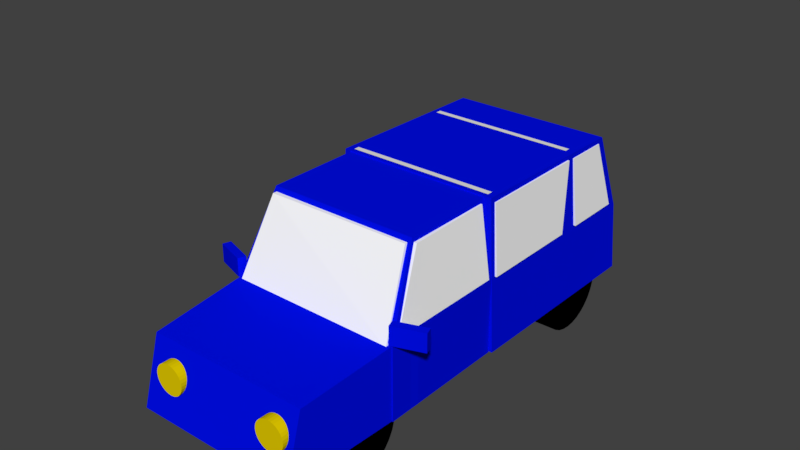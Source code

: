 # Source: 03.blend  (saved by Blender 2.79.0; exported with 4.5.12 LTS)
import bpy
from mathutils import Matrix  # noqa: F401  (used for matrix-valued properties, if any)

bpy.ops.wm.read_factory_settings(use_empty=True)
scene = bpy.context.scene
scene.name = 'Scene'

# ---- collections
col_collection_1 = bpy.data.collections.new('Collection 1'); scene.collection.children.link(col_collection_1)

# ---- materials (node trees are filled in below, after node groups)
mat_material_015 = bpy.data.materials.new('Material.015')
mat_material_015.alpha_threshold = 0.0
mat_material_015.use_transparent_shadow = False
mat_material_015.diffuse_color = (1.0, 1.0, 1.0, 1.0)
mat_material_015.roughness = 0.5
mat_material_014 = bpy.data.materials.new('Material.014')
mat_material_014.alpha_threshold = 0.0
mat_material_014.use_transparent_shadow = False
mat_material_014.diffuse_color = (1.0, 1.0, 1.0, 1.0)
mat_material_014.roughness = 0.5
mat_material_009 = bpy.data.materials.new('Material.009')
mat_material_009.alpha_threshold = 0.0
mat_material_009.use_transparent_shadow = False
mat_material_009.diffuse_color = (1.0, 1.0, 1.0, 1.0)
mat_material_009.roughness = 0.5
mat_material_006 = bpy.data.materials.new('Material.006')
mat_material_006.alpha_threshold = 0.0
mat_material_006.use_transparent_shadow = False
mat_material_006.diffuse_color = (0.0, 0.004391, 0.7991, 1.0)
mat_material_006.roughness = 0.5
mat_material = bpy.data.materials.new('Material')
mat_material.alpha_threshold = 0.0
mat_material.use_transparent_shadow = False
mat_material.diffuse_color = (0.0, 0.004391, 0.7991, 1.0)
mat_material.roughness = 0.5
mat_material_013 = bpy.data.materials.new('Material.013')
mat_material_013.alpha_threshold = 0.0
mat_material_013.use_transparent_shadow = False
mat_material_013.diffuse_color = (1.0, 1.0, 1.0, 1.0)
mat_material_013.roughness = 0.5
mat_material_011 = bpy.data.materials.new('Material.011')
mat_material_011.alpha_threshold = 0.0
mat_material_011.use_transparent_shadow = False
mat_material_011.diffuse_color = (0.8, 0.0, 0.003761, 1.0)
mat_material_011.roughness = 0.5
mat_material_010 = bpy.data.materials.new('Material.010')
mat_material_010.alpha_threshold = 0.0
mat_material_010.use_transparent_shadow = False
mat_material_010.diffuse_color = (0.8, 0.6154, 0.0, 1.0)
mat_material_010.roughness = 0.5
mat_material_008 = bpy.data.materials.new('Material.008')
mat_material_008.alpha_threshold = 0.0
mat_material_008.use_transparent_shadow = False
mat_material_008.diffuse_color = (1.0, 1.0, 1.0, 1.0)
mat_material_008.roughness = 0.5
mat_material_004 = bpy.data.materials.new('Material.004')
mat_material_004.alpha_threshold = 0.0
mat_material_004.use_transparent_shadow = False
mat_material_004.diffuse_color = (1.0, 1.0, 1.0, 1.0)
mat_material_004.roughness = 0.5
mat_material_001 = bpy.data.materials.new('Material.001')
mat_material_001.alpha_threshold = 0.0
mat_material_001.use_transparent_shadow = False
mat_material_001.diffuse_color = (0.0, 0.0, 0.0, 1.0)
mat_material_001.roughness = 0.5
mat_material_002 = bpy.data.materials.new('Material.002')
mat_material_002.alpha_threshold = 0.0
mat_material_002.use_transparent_shadow = False
mat_material_002.diffuse_color = (0.0, 0.0, 0.0, 1.0)
mat_material_002.roughness = 0.5
mat_material_003 = bpy.data.materials.new('Material.003')
mat_material_003.alpha_threshold = 0.0
mat_material_003.use_transparent_shadow = False
mat_material_003.diffuse_color = (0.0, 0.0, 0.0, 1.0)
mat_material_003.roughness = 0.5
mat_material_007 = bpy.data.materials.new('Material.007')
mat_material_007.alpha_threshold = 0.0
mat_material_007.use_transparent_shadow = False
mat_material_007.diffuse_color = (0.0, 0.004391, 0.7991, 1.0)
mat_material_007.roughness = 0.5
mat_material_005 = bpy.data.materials.new('Material.005')
mat_material_005.alpha_threshold = 0.0
mat_material_005.use_transparent_shadow = False
mat_material_005.diffuse_color = (0.0, 0.004391, 0.7991, 1.0)
mat_material_005.roughness = 0.5

# ---- material node trees

# ---- world
world_world = bpy.data.worlds.new('World'); scene.world = world_world
world_world.color = (0.05088, 0.05088, 0.05088)
world_world.use_sun_shadow = False
world_world.sun_shadow_jitter_overblur = 0.0
world_world.cycles.sampling_method = 'MANUAL'

# ---- meshes
me_plane_001 = bpy.data.meshes.new('Plane.001')
me_plane_001.from_pydata([(-1.0, -1.0, 0.0), (1.0, -1.0, 0.0), (-1.0, 1.0, 0.0), (1.0, 1.0, 0.0)], [], [(0, 1, 3, 2)])
me_plane_001.use_remesh_preserve_volume = False
me_plane_001.use_remesh_preserve_attributes = False
me_plane_001.use_mirror_vertex_groups = False
me_plane_001.update()
me_plane = bpy.data.meshes.new('Plane')
me_plane.from_pydata([(-1.0, -1.0, 0.0), (1.0, -1.0, 0.0), (-1.0, 1.0, 0.0), (1.0, 1.0, 0.0)], [], [(0, 1, 3, 2)])
me_plane.use_remesh_preserve_volume = False
me_plane.use_remesh_preserve_attributes = False
me_plane.use_mirror_vertex_groups = False
me_plane.update()
me_cube_013 = bpy.data.meshes.new('Cube.013')
me_cube_013.from_pydata([(-1.0, -0.9308, -1.0), (-1.0, -1.008, 1.01), (-1.05, 1.69, -1.344), (-1.003, 0.9561, 1.046), (1.0, -0.9298, -1.0), (1.0, -1.007, 1.008), (1.0, 1.683, -1.325), (1.0, 0.9764, 1.029)], [], [(0, 1, 3, 2), (2, 3, 7, 6), (6, 7, 5, 4), (4, 5, 1, 0), (2, 6, 4, 0), (7, 3, 1, 5)])
me_cube_013.materials.append(mat_material_015)
me_cube_013.use_remesh_preserve_volume = False
me_cube_013.use_remesh_preserve_attributes = False
me_cube_013.use_mirror_vertex_groups = False
me_cube_013.update()
me_cube_012 = bpy.data.meshes.new('Cube.012')
me_cube_012.from_pydata([(-1.291, -0.7598, -1.209), (-1.225, -1.009, 0.9682), (-1.273, 2.268, -1.256), (-1.22, 1.117, 0.9909), (1.057, -0.8027, -1.237), (0.9944, -1.027, 0.9526), (1.042, 2.282, -1.265), (0.9911, 1.145, 0.9509)], [], [(0, 1, 3, 2), (2, 3, 7, 6), (6, 7, 5, 4), (4, 5, 1, 0), (2, 6, 4, 0), (7, 3, 1, 5)])
me_cube_012.materials.append(mat_material_014)
me_cube_012.use_remesh_preserve_volume = False
me_cube_012.use_remesh_preserve_attributes = False
me_cube_012.use_mirror_vertex_groups = False
me_cube_012.update()
me_cube_011 = bpy.data.meshes.new('Cube.011')
me_cube_011.from_pydata([(-1.218, -1.0, -0.8383), (-1.169, -1.0, 1.0), (-1.223, 1.092, -0.8487), (-1.163, 1.164, 1.0), (1.116, -1.0, -0.8356), (1.06, -1.0, 1.0), (1.108, 1.0, -0.8583), (1.066, 1.163, 1.0)], [], [(0, 1, 3, 2), (2, 3, 7, 6), (6, 7, 5, 4), (4, 5, 1, 0), (2, 6, 4, 0), (7, 3, 1, 5)])
me_cube_011.materials.append(mat_material_009)
me_cube_011.use_remesh_preserve_volume = False
me_cube_011.use_remesh_preserve_attributes = False
me_cube_011.use_mirror_vertex_groups = False
me_cube_011.update()
me_cube_010 = bpy.data.meshes.new('Cube.010')
me_cube_010.from_pydata([(-1.065, -1.0, -1.0), (-0.9546, -1.0, 0.8492), (-1.065, 1.05, -1.026), (-0.9546, 0.7448, 0.8194), (1.064, -1.0, -1.0), (0.9771, -1.0, 0.8492), (1.064, 1.05, -1.025), (0.9771, 0.7448, 0.8194), (-1.01, 1.021, -0.1619), (0.0, 1.051, -1.025), (0.01174, 0.7448, 0.8194), (1.021, 1.021, -0.1621), (0.005872, 1.021, -0.1625), (-1.065, 0.02509, -1.013), (-1.01, -1.0, -0.0754), (-0.9546, -0.1276, 0.8343), (-1.037, 1.036, -0.5938), (1.042, 1.036, -0.5937), (1.064, 0.02517, -1.013), (0.9771, -0.1276, 0.8343), (1.021, -1.0, -0.0754), (-0.9822, 0.8828, 0.3287), (0.9988, 0.8828, 0.3286)], [], [(0, 14, 1, 15, 3, 21, 8, 16, 2, 13), (12, 10, 7, 22, 11), (6, 17, 11, 22, 7, 19, 5, 20, 4, 18), (20, 5, 1, 14), (13, 18, 4, 0), (19, 15, 1, 5), (9, 12, 11, 17, 6), (2, 16, 8, 12, 9), (8, 21, 3, 10, 12), (7, 10, 3, 15, 19), (2, 9, 6, 18, 13), (4, 20, 14, 0)])
me_cube_010.materials.append(mat_material_006)
me_cube_010.use_remesh_preserve_volume = False
me_cube_010.use_remesh_preserve_attributes = False
me_cube_010.use_mirror_vertex_groups = False
me_cube_010.update()
me_cube_009 = bpy.data.meshes.new('Cube.009')
me_cube_009.from_pydata([(-1.0, -1.0, -1.0), (-1.0, -1.0, 1.0), (-1.0, 1.0, -1.0), (-1.0, 1.0, 1.0), (1.0, -1.0, -1.0), (1.0, -1.0, 1.0), (1.0, 1.0, -1.0), (1.0, 1.0, 1.0)], [], [(0, 1, 3, 2), (2, 3, 7, 6), (6, 7, 5, 4), (4, 5, 1, 0), (2, 6, 4, 0), (7, 3, 1, 5)])
me_cube_009.materials.append(mat_material)
me_cube_009.use_remesh_preserve_volume = False
me_cube_009.use_remesh_preserve_attributes = False
me_cube_009.use_mirror_vertex_groups = False
me_cube_009.update()
me_cube_008 = bpy.data.meshes.new('Cube.008')
me_cube_008.from_pydata([(-1.0, -1.0, -1.0), (-1.0, -1.0, 1.0), (-1.0, 1.0, -1.0), (-1.0, 1.0, 1.0), (1.0, -1.0, -1.0), (1.0, -1.0, 1.0), (1.0, 1.0, -1.0), (1.0, 1.0, 1.0)], [], [(0, 1, 3, 2), (2, 3, 7, 6), (6, 7, 5, 4), (4, 5, 1, 0), (2, 6, 4, 0), (7, 3, 1, 5)])
me_cube_008.materials.append(mat_material_013)
me_cube_008.use_remesh_preserve_volume = False
me_cube_008.use_remesh_preserve_attributes = False
me_cube_008.use_mirror_vertex_groups = False
me_cube_008.update()
me_cube_006 = bpy.data.meshes.new('Cube.006')
me_cube_006.from_pydata([(-1.0, -1.0, -1.0), (-1.0, -1.0, 1.0), (-1.0, 1.0, -1.0), (-1.0, 1.0, 1.0), (1.0, -1.0, -1.0), (1.0, -1.0, 1.0), (1.0, 1.0, -1.0), (1.0, 1.0, 1.0)], [], [(0, 1, 3, 2), (2, 3, 7, 6), (6, 7, 5, 4), (4, 5, 1, 0), (2, 6, 4, 0), (7, 3, 1, 5)])
me_cube_006.materials.append(mat_material_013)
me_cube_006.use_remesh_preserve_volume = False
me_cube_006.use_remesh_preserve_attributes = False
me_cube_006.use_mirror_vertex_groups = False
me_cube_006.update()
me_cube_003 = bpy.data.meshes.new('Cube.003')
me_cube_003.from_pydata([(-1.0, -1.0, -1.0), (-1.0, -1.0, 1.0), (-1.0, 1.0, -1.0), (-1.0, 1.0, 1.0), (1.0, -1.0, -1.0), (1.0, -1.0, 1.0), (1.0, 1.0, -1.0), (1.0, 1.0, 1.0)], [], [(0, 1, 3, 2), (2, 3, 7, 6), (6, 7, 5, 4), (4, 5, 1, 0), (2, 6, 4, 0), (7, 3, 1, 5)])
me_cube_003.materials.append(mat_material)
me_cube_003.use_remesh_preserve_volume = False
me_cube_003.use_remesh_preserve_attributes = False
me_cube_003.use_mirror_vertex_groups = False
me_cube_003.update()
me_cube_007 = bpy.data.meshes.new('Cube.007')
me_cube_007.from_pydata([(-1.0, -1.0, -1.0), (-1.0, -1.0, 1.0), (-1.0, 1.0, -1.0), (-1.0, 1.0, 1.0), (1.0, -1.0, -1.0), (1.0, -1.0, 1.0), (1.0, 1.0, -1.0), (1.0, 1.0, 1.0)], [], [(0, 1, 3, 2), (2, 3, 7, 6), (6, 7, 5, 4), (4, 5, 1, 0), (2, 6, 4, 0), (7, 3, 1, 5)])
me_cube_007.materials.append(mat_material_011)
me_cube_007.use_remesh_preserve_volume = False
me_cube_007.use_remesh_preserve_attributes = False
me_cube_007.use_mirror_vertex_groups = False
me_cube_007.update()
me_cylinder_003 = bpy.data.meshes.new('Cylinder.003')
me_cylinder_003.from_pydata([(0.0, 1.0, -1.0), (0.0, 1.0, 1.0), (0.1951, 0.9808, -1.0), (0.1951, 0.9808, 1.0), (0.3827, 0.9239, -1.0), (0.3827, 0.9239, 1.0), (0.5556, 0.8315, -1.0), (0.5556, 0.8315, 1.0), (0.7071, 0.7071, -1.0), (0.7071, 0.7071, 1.0), (0.8315, 0.5556, -1.0), (0.8315, 0.5556, 1.0), (0.9239, 0.3827, -1.0), (0.9239, 0.3827, 1.0), (0.9808, 0.1951, -1.0), (0.9808, 0.1951, 1.0), (1.0, 7.55e-08, -1.0), (1.0, 7.55e-08, 1.0), (0.9808, -0.1951, -1.0), (0.9808, -0.1951, 1.0), (0.9239, -0.3827, -1.0), (0.9239, -0.3827, 1.0), (0.8315, -0.5556, -1.0), (0.8315, -0.5556, 1.0), (0.7071, -0.7071, -1.0), (0.7071, -0.7071, 1.0), (0.5556, -0.8315, -1.0), (0.5556, -0.8315, 1.0), (0.3827, -0.9239, -1.0), (0.3827, -0.9239, 1.0), (0.1951, -0.9808, -1.0), (0.1951, -0.9808, 1.0), (-3.258e-07, -1.0, -1.0), (-3.258e-07, -1.0, 1.0), (-0.1951, -0.9808, -1.0), (-0.1951, -0.9808, 1.0), (-0.3827, -0.9239, -1.0), (-0.3827, -0.9239, 1.0), (-0.5556, -0.8315, -1.0), (-0.5556, -0.8315, 1.0), (-0.7071, -0.7071, -1.0), (-0.7071, -0.7071, 1.0), (-0.8315, -0.5556, -1.0), (-0.8315, -0.5556, 1.0), (-0.9239, -0.3827, -1.0), (-0.9239, -0.3827, 1.0), (-0.9808, -0.1951, -1.0), (-0.9808, -0.1951, 1.0), (-1.0, 9.656e-07, -1.0), (-1.0, 9.656e-07, 1.0), (-0.9808, 0.1951, -1.0), (-0.9808, 0.1951, 1.0), (-0.9239, 0.3827, -1.0), (-0.9239, 0.3827, 1.0), (-0.8315, 0.5556, -1.0), (-0.8315, 0.5556, 1.0), (-0.7071, 0.7071, -1.0), (-0.7071, 0.7071, 1.0), (-0.5556, 0.8315, -1.0), (-0.5556, 0.8315, 1.0), (-0.3827, 0.9239, -1.0), (-0.3827, 0.9239, 1.0), (-0.1951, 0.9808, -1.0), (-0.1951, 0.9808, 1.0)], [], [(0, 1, 3, 2), (2, 3, 5, 4), (4, 5, 7, 6), (6, 7, 9, 8), (8, 9, 11, 10), (10, 11, 13, 12), (12, 13, 15, 14), (14, 15, 17, 16), (16, 17, 19, 18), (18, 19, 21, 20), (20, 21, 23, 22), (22, 23, 25, 24), (24, 25, 27, 26), (26, 27, 29, 28), (28, 29, 31, 30), (30, 31, 33, 32), (32, 33, 35, 34), (34, 35, 37, 36), (36, 37, 39, 38), (38, 39, 41, 40), (40, 41, 43, 42), (42, 43, 45, 44), (44, 45, 47, 46), (46, 47, 49, 48), (48, 49, 51, 50), (50, 51, 53, 52), (52, 53, 55, 54), (54, 55, 57, 56), (56, 57, 59, 58), (58, 59, 61, 60), (3, 1, 63, 61, 59, 57, 55, 53, 51, 49, 47, 45, 43, 41, 39, 37, 35, 33, 31, 29, 27, 25, 23, 21, 19, 17, 15, 13, 11, 9, 7, 5), (60, 61, 63, 62), (62, 63, 1, 0), (0, 2, 4, 6, 8, 10, 12, 14, 16, 18, 20, 22, 24, 26, 28, 30, 32, 34, 36, 38, 40, 42, 44, 46, 48, 50, 52, 54, 56, 58, 60, 62)])
me_cylinder_003.materials.append(mat_material_010)
me_cylinder_003.use_remesh_preserve_volume = False
me_cylinder_003.use_remesh_preserve_attributes = False
me_cylinder_003.use_mirror_vertex_groups = False
me_cylinder_003.update()
me_cube_005 = bpy.data.meshes.new('Cube.005')
me_cube_005.from_pydata([(-1.188, -1.632, -0.9608), (-1.039, -0.9044, -0.05951), (-1.196, 1.186, -0.9664), (-1.035, 1.135, -0.05138), (1.153, -1.756, -0.9758), (1.047, -0.9762, -0.05951), (1.153, 1.178, -0.9842), (1.028, 1.155, -0.05598), (-0.9818, -0.07433, 0.415), (-0.9818, -0.07433, 1.504), (-0.9818, -0.01683, 0.415), (-0.9818, -0.01683, 1.504), (1.155, -0.07433, 0.415), (1.155, -0.07433, 1.504), (1.155, -0.01683, 0.415), (1.155, -0.01683, 1.504)], [], [(0, 1, 3, 2), (2, 3, 7, 6), (6, 7, 5, 4), (4, 5, 1, 0), (2, 6, 4, 0), (7, 3, 1, 5)])
me_cube_005.materials.append(mat_material_008)
me_cube_005.use_remesh_preserve_volume = False
me_cube_005.use_remesh_preserve_attributes = False
me_cube_005.use_mirror_vertex_groups = False
me_cube_005.update()
me_cube_004 = bpy.data.meshes.new('Cube.004')
me_cube_004.from_pydata([(-1.097, -1.586, -1.0), (-0.9457, -1.148, 0.006732), (-1.091, 0.2197, -0.9294), (-0.9338, 0.006514, 0.006732), (1.116, -1.605, -1.0), (0.9815, -1.128, 0.006732), (1.11, 0.2086, -0.9269), (0.9848, 0.006514, 0.00872)], [], [(0, 1, 3, 2), (2, 3, 7, 6), (6, 7, 5, 4), (4, 5, 1, 0), (2, 6, 4, 0), (7, 3, 1, 5)])
me_cube_004.materials.append(mat_material_004)
me_cube_004.use_remesh_preserve_volume = False
me_cube_004.use_remesh_preserve_attributes = False
me_cube_004.use_mirror_vertex_groups = False
me_cube_004.update()
me_cylinder_002 = bpy.data.meshes.new('Cylinder.002')
me_cylinder_002.from_pydata([(0.0, 1.0, -1.0), (0.0, 1.0, 1.0), (0.1951, 0.9808, -1.0), (0.1951, 0.9808, 1.0), (0.3827, 0.9239, -1.0), (0.3827, 0.9239, 1.0), (0.5556, 0.8315, -1.0), (0.5556, 0.8315, 1.0), (0.7071, 0.7071, -1.0), (0.7071, 0.7071, 1.0), (0.8315, 0.5556, -1.0), (0.8315, 0.5556, 1.0), (0.9239, 0.3827, -1.0), (0.9239, 0.3827, 1.0), (0.9808, 0.1951, -1.0), (0.9808, 0.1951, 1.0), (1.0, 7.55e-08, -1.0), (1.0, 7.55e-08, 1.0), (0.9808, -0.1951, -1.0), (0.9808, -0.1951, 1.0), (0.9239, -0.3827, -1.0), (0.9239, -0.3827, 1.0), (0.8315, -0.5556, -1.0), (0.8315, -0.5556, 1.0), (0.7071, -0.7071, -1.0), (0.7071, -0.7071, 1.0), (0.5556, -0.8315, -1.0), (0.5556, -0.8315, 1.0), (0.3827, -0.9239, -1.0), (0.3827, -0.9239, 1.0), (0.1951, -0.9808, -1.0), (0.1951, -0.9808, 1.0), (-3.258e-07, -1.0, -1.0), (-3.258e-07, -1.0, 1.0), (-0.1951, -0.9808, -1.0), (-0.1951, -0.9808, 1.0), (-0.3827, -0.9239, -1.0), (-0.3827, -0.9239, 1.0), (-0.5556, -0.8315, -1.0), (-0.5556, -0.8315, 1.0), (-0.7071, -0.7071, -1.0), (-0.7071, -0.7071, 1.0), (-0.8315, -0.5556, -1.0), (-0.8315, -0.5556, 1.0), (-0.9239, -0.3827, -1.0), (-0.9239, -0.3827, 1.0), (-0.9808, -0.1951, -1.0), (-0.9808, -0.1951, 1.0), (-1.0, 9.656e-07, -1.0), (-1.0, 9.656e-07, 1.0), (-0.9808, 0.1951, -1.0), (-0.9808, 0.1951, 1.0), (-0.9239, 0.3827, -1.0), (-0.9239, 0.3827, 1.0), (-0.8315, 0.5556, -1.0), (-0.8315, 0.5556, 1.0), (-0.7071, 0.7071, -1.0), (-0.7071, 0.7071, 1.0), (-0.5556, 0.8315, -1.0), (-0.5556, 0.8315, 1.0), (-0.3827, 0.9239, -1.0), (-0.3827, 0.9239, 1.0), (-0.1951, 0.9808, -1.0), (-0.1951, 0.9808, 1.0)], [], [(0, 1, 3, 2), (2, 3, 5, 4), (4, 5, 7, 6), (6, 7, 9, 8), (8, 9, 11, 10), (10, 11, 13, 12), (12, 13, 15, 14), (14, 15, 17, 16), (16, 17, 19, 18), (18, 19, 21, 20), (20, 21, 23, 22), (22, 23, 25, 24), (24, 25, 27, 26), (26, 27, 29, 28), (28, 29, 31, 30), (30, 31, 33, 32), (32, 33, 35, 34), (34, 35, 37, 36), (36, 37, 39, 38), (38, 39, 41, 40), (40, 41, 43, 42), (42, 43, 45, 44), (44, 45, 47, 46), (46, 47, 49, 48), (48, 49, 51, 50), (50, 51, 53, 52), (52, 53, 55, 54), (54, 55, 57, 56), (56, 57, 59, 58), (58, 59, 61, 60), (3, 1, 63, 61, 59, 57, 55, 53, 51, 49, 47, 45, 43, 41, 39, 37, 35, 33, 31, 29, 27, 25, 23, 21, 19, 17, 15, 13, 11, 9, 7, 5), (60, 61, 63, 62), (62, 63, 1, 0), (0, 2, 4, 6, 8, 10, 12, 14, 16, 18, 20, 22, 24, 26, 28, 30, 32, 34, 36, 38, 40, 42, 44, 46, 48, 50, 52, 54, 56, 58, 60, 62)])
me_cylinder_002.materials.append(mat_material_001)
me_cylinder_002.use_remesh_preserve_volume = False
me_cylinder_002.use_remesh_preserve_attributes = False
me_cylinder_002.use_mirror_vertex_groups = False
me_cylinder_002.update()
me_cylinder_001 = bpy.data.meshes.new('Cylinder.001')
me_cylinder_001.from_pydata([(0.0, 1.0, -1.0), (0.0, 1.0, 1.0), (0.1951, 0.9808, -1.0), (0.1951, 0.9808, 1.0), (0.3827, 0.9239, -1.0), (0.3827, 0.9239, 1.0), (0.5556, 0.8315, -1.0), (0.5556, 0.8315, 1.0), (0.7071, 0.7071, -1.0), (0.7071, 0.7071, 1.0), (0.8315, 0.5556, -1.0), (0.8315, 0.5556, 1.0), (0.9239, 0.3827, -1.0), (0.9239, 0.3827, 1.0), (0.9808, 0.1951, -1.0), (0.9808, 0.1951, 1.0), (1.0, 7.55e-08, -1.0), (1.0, 7.55e-08, 1.0), (0.9808, -0.1951, -1.0), (0.9808, -0.1951, 1.0), (0.9239, -0.3827, -1.0), (0.9239, -0.3827, 1.0), (0.8315, -0.5556, -1.0), (0.8315, -0.5556, 1.0), (0.7071, -0.7071, -1.0), (0.7071, -0.7071, 1.0), (0.5556, -0.8315, -1.0), (0.5556, -0.8315, 1.0), (0.3827, -0.9239, -1.0), (0.3827, -0.9239, 1.0), (0.1951, -0.9808, -1.0), (0.1951, -0.9808, 1.0), (-3.258e-07, -1.0, -1.0), (-3.258e-07, -1.0, 1.0), (-0.1951, -0.9808, -1.0), (-0.1951, -0.9808, 1.0), (-0.3827, -0.9239, -1.0), (-0.3827, -0.9239, 1.0), (-0.5556, -0.8315, -1.0), (-0.5556, -0.8315, 1.0), (-0.7071, -0.7071, -1.0), (-0.7071, -0.7071, 1.0), (-0.8315, -0.5556, -1.0), (-0.8315, -0.5556, 1.0), (-0.9239, -0.3827, -1.0), (-0.9239, -0.3827, 1.0), (-0.9808, -0.1951, -1.0), (-0.9808, -0.1951, 1.0), (-1.0, 9.656e-07, -1.0), (-1.0, 9.656e-07, 1.0), (-0.9808, 0.1951, -1.0), (-0.9808, 0.1951, 1.0), (-0.9239, 0.3827, -1.0), (-0.9239, 0.3827, 1.0), (-0.8315, 0.5556, -1.0), (-0.8315, 0.5556, 1.0), (-0.7071, 0.7071, -1.0), (-0.7071, 0.7071, 1.0), (-0.5556, 0.8315, -1.0), (-0.5556, 0.8315, 1.0), (-0.3827, 0.9239, -1.0), (-0.3827, 0.9239, 1.0), (-0.1951, 0.9808, -1.0), (-0.1951, 0.9808, 1.0)], [], [(0, 1, 3, 2), (2, 3, 5, 4), (4, 5, 7, 6), (6, 7, 9, 8), (8, 9, 11, 10), (10, 11, 13, 12), (12, 13, 15, 14), (14, 15, 17, 16), (16, 17, 19, 18), (18, 19, 21, 20), (20, 21, 23, 22), (22, 23, 25, 24), (24, 25, 27, 26), (26, 27, 29, 28), (28, 29, 31, 30), (30, 31, 33, 32), (32, 33, 35, 34), (34, 35, 37, 36), (36, 37, 39, 38), (38, 39, 41, 40), (40, 41, 43, 42), (42, 43, 45, 44), (44, 45, 47, 46), (46, 47, 49, 48), (48, 49, 51, 50), (50, 51, 53, 52), (52, 53, 55, 54), (54, 55, 57, 56), (56, 57, 59, 58), (58, 59, 61, 60), (3, 1, 63, 61, 59, 57, 55, 53, 51, 49, 47, 45, 43, 41, 39, 37, 35, 33, 31, 29, 27, 25, 23, 21, 19, 17, 15, 13, 11, 9, 7, 5), (60, 61, 63, 62), (62, 63, 1, 0), (0, 2, 4, 6, 8, 10, 12, 14, 16, 18, 20, 22, 24, 26, 28, 30, 32, 34, 36, 38, 40, 42, 44, 46, 48, 50, 52, 54, 56, 58, 60, 62)])
me_cylinder_001.materials.append(mat_material_002)
me_cylinder_001.use_remesh_preserve_volume = False
me_cylinder_001.use_remesh_preserve_attributes = False
me_cylinder_001.use_mirror_vertex_groups = False
me_cylinder_001.update()
me_cylinder = bpy.data.meshes.new('Cylinder')
me_cylinder.from_pydata([(0.0, 1.0, -1.0), (0.0, 1.0, 1.0), (0.1951, 0.9808, -1.0), (0.1951, 0.9808, 1.0), (0.3827, 0.9239, -1.0), (0.3827, 0.9239, 1.0), (0.5556, 0.8315, -1.0), (0.5556, 0.8315, 1.0), (0.7071, 0.7071, -1.0), (0.7071, 0.7071, 1.0), (0.8315, 0.5556, -1.0), (0.8315, 0.5556, 1.0), (0.9239, 0.3827, -1.0), (0.9239, 0.3827, 1.0), (0.9808, 0.1951, -1.0), (0.9808, 0.1951, 1.0), (1.0, 7.55e-08, -1.0), (1.0, 7.55e-08, 1.0), (0.9808, -0.1951, -1.0), (0.9808, -0.1951, 1.0), (0.9239, -0.3827, -1.0), (0.9239, -0.3827, 1.0), (0.8315, -0.5556, -1.0), (0.8315, -0.5556, 1.0), (0.7071, -0.7071, -1.0), (0.7071, -0.7071, 1.0), (0.5556, -0.8315, -1.0), (0.5556, -0.8315, 1.0), (0.3827, -0.9239, -1.0), (0.3827, -0.9239, 1.0), (0.1951, -0.9808, -1.0), (0.1951, -0.9808, 1.0), (-3.258e-07, -1.0, -1.0), (-3.258e-07, -1.0, 1.0), (-0.1951, -0.9808, -1.0), (-0.1951, -0.9808, 1.0), (-0.3827, -0.9239, -1.0), (-0.3827, -0.9239, 1.0), (-0.5556, -0.8315, -1.0), (-0.5556, -0.8315, 1.0), (-0.7071, -0.7071, -1.0), (-0.7071, -0.7071, 1.0), (-0.8315, -0.5556, -1.0), (-0.8315, -0.5556, 1.0), (-0.9239, -0.3827, -1.0), (-0.9239, -0.3827, 1.0), (-0.9808, -0.1951, -1.0), (-0.9808, -0.1951, 1.0), (-1.0, 9.656e-07, -1.0), (-1.0, 9.656e-07, 1.0), (-0.9808, 0.1951, -1.0), (-0.9808, 0.1951, 1.0), (-0.9239, 0.3827, -1.0), (-0.9239, 0.3827, 1.0), (-0.8315, 0.5556, -1.0), (-0.8315, 0.5556, 1.0), (-0.7071, 0.7071, -1.0), (-0.7071, 0.7071, 1.0), (-0.5556, 0.8315, -1.0), (-0.5556, 0.8315, 1.0), (-0.3827, 0.9239, -1.0), (-0.3827, 0.9239, 1.0), (-0.1951, 0.9808, -1.0), (-0.1951, 0.9808, 1.0)], [], [(0, 1, 3, 2), (2, 3, 5, 4), (4, 5, 7, 6), (6, 7, 9, 8), (8, 9, 11, 10), (10, 11, 13, 12), (12, 13, 15, 14), (14, 15, 17, 16), (16, 17, 19, 18), (18, 19, 21, 20), (20, 21, 23, 22), (22, 23, 25, 24), (24, 25, 27, 26), (26, 27, 29, 28), (28, 29, 31, 30), (30, 31, 33, 32), (32, 33, 35, 34), (34, 35, 37, 36), (36, 37, 39, 38), (38, 39, 41, 40), (40, 41, 43, 42), (42, 43, 45, 44), (44, 45, 47, 46), (46, 47, 49, 48), (48, 49, 51, 50), (50, 51, 53, 52), (52, 53, 55, 54), (54, 55, 57, 56), (56, 57, 59, 58), (58, 59, 61, 60), (3, 1, 63, 61, 59, 57, 55, 53, 51, 49, 47, 45, 43, 41, 39, 37, 35, 33, 31, 29, 27, 25, 23, 21, 19, 17, 15, 13, 11, 9, 7, 5), (60, 61, 63, 62), (62, 63, 1, 0), (0, 2, 4, 6, 8, 10, 12, 14, 16, 18, 20, 22, 24, 26, 28, 30, 32, 34, 36, 38, 40, 42, 44, 46, 48, 50, 52, 54, 56, 58, 60, 62)])
me_cylinder.materials.append(mat_material_003)
me_cylinder.use_remesh_preserve_volume = False
me_cylinder.use_remesh_preserve_attributes = False
me_cylinder.use_mirror_vertex_groups = False
me_cylinder.update()
me_cube_002 = bpy.data.meshes.new('Cube.002')
me_cube_002.from_pydata([(-0.9256, -0.9651, -1.0), (-0.9256, -0.7179, 0.7455), (-1.0, 1.0, -1.0), (-1.0, 1.0, 1.0), (0.9256, -0.9651, -1.0), (0.9256, -0.7179, 0.7455), (1.0, 1.0, -1.0), (1.0, 1.0, 1.0)], [], [(0, 1, 3, 2), (2, 3, 7, 6), (6, 7, 5, 4), (4, 5, 1, 0), (2, 6, 4, 0), (7, 3, 1, 5)])
me_cube_002.materials.append(mat_material_007)
me_cube_002.use_remesh_preserve_volume = False
me_cube_002.use_remesh_preserve_attributes = False
me_cube_002.use_mirror_vertex_groups = False
me_cube_002.update()
me_cube_001 = bpy.data.meshes.new('Cube.001')
me_cube_001.from_pydata([(-1.18, -1.444, -1.0), (-1.0, -1.0, 1.0), (-1.18, 0.2635, -1.0), (-1.0, 0.2692, 1.0), (1.149, -1.496, -1.0), (1.0, -1.0, 1.0), (1.149, 0.2635, -1.0), (1.0, 0.2793, 1.0), (-1.18, 0.05205, -1.0), (-1.18, -1.444, 0.0), (-1.0, 0.2525, 1.0), (-1.18, 0.2635, 0.0), (0.0, 0.2635, -1.0), (0.0, 0.5273, 1.0), (1.149, 0.2635, 0.0), (1.149, 0.0, -1.0), (1.0, 0.2625, 1.0), (1.149, -1.496, 0.0), (0.0, -1.496, -1.0), (0.0, -1.0, 1.0), (0.0, 0.515, 1.0), (0.0, 0.0, -1.0), (0.0, -1.496, 0.0), (1.149, 0.0, 0.0), (0.0, 0.2635, 0.0), (-1.18, 0.05205, 0.0)], [], [(25, 10, 3, 11), (24, 13, 7, 14), (23, 16, 5, 17), (22, 19, 1, 9), (21, 15, 4, 18), (20, 10, 1, 19), (16, 20, 19, 5), (7, 13, 20, 16), (13, 3, 10, 20), (8, 21, 18, 0), (2, 12, 21, 8), (12, 6, 15, 21), (18, 22, 9, 0), (4, 17, 22, 18), (17, 5, 19, 22), (15, 23, 17, 4), (6, 14, 23, 15), (14, 7, 16, 23), (12, 24, 14, 6), (2, 11, 24, 12), (11, 3, 13, 24), (8, 25, 11, 2), (0, 9, 25, 8), (9, 1, 10, 25)])
me_cube_001.materials.append(mat_material_005)
me_cube_001.use_remesh_preserve_volume = False
me_cube_001.use_remesh_preserve_attributes = False
me_cube_001.use_mirror_vertex_groups = False
me_cube_001.update()

# ---- objects
ob_plane_001 = bpy.data.objects.new('Plane.001', me_plane_001)
ob_plane = bpy.data.objects.new('Plane', me_plane)
ob_cube_013 = bpy.data.objects.new('Cube.013', me_cube_013)
ob_cube_012 = bpy.data.objects.new('Cube.012', me_cube_012)
ob_cube_011 = bpy.data.objects.new('Cube.011', me_cube_011)
ob_cube_002 = bpy.data.objects.new('Cube.002', me_cube_010)
ob_cube_010 = bpy.data.objects.new('Cube.010', me_cube_009)
ob_cube_009 = bpy.data.objects.new('Cube.009', me_cube_008)
ob_cube_008 = bpy.data.objects.new('Cube.008', me_cube_006)
ob_cube_005 = bpy.data.objects.new('Cube.005', me_cube_003)
ob_cube_007 = bpy.data.objects.new('Cube.007', me_cube_007)
ob_cube_006 = bpy.data.objects.new('Cube.006', me_cube_007)
ob_cylinder_005 = bpy.data.objects.new('Cylinder.005', me_cylinder_003)
ob_cylinder_004 = bpy.data.objects.new('Cylinder.004', me_cylinder_003)
ob_cube_004 = bpy.data.objects.new('Cube.004', me_cube_005)
ob_cube_003 = bpy.data.objects.new('Cube.003', me_cube_004)
ob_cylinder_003 = bpy.data.objects.new('Cylinder.003', me_cylinder_002)
ob_cylinder_002 = bpy.data.objects.new('Cylinder.002', me_cylinder_001)
ob_cylinder_001 = bpy.data.objects.new('Cylinder.001', me_cylinder_001)
ob_cylinder = bpy.data.objects.new('Cylinder', me_cylinder)
ob_cube_001 = bpy.data.objects.new('Cube.001', me_cube_002)
ob_cube = bpy.data.objects.new('Cube', me_cube_001)

# ---- transforms, parenting, visibility, modifiers, constraints
ob_plane_001.location = (0.009715, 1.981, 3.284)
ob_plane_001.rotation_euler = (0.0, -0.0, 1.57)
ob_plane_001.scale = (0.039, 1.0, 1.0)
ob_plane_001.lineart.crease_threshold = 0.0
ob_plane.location = (0.02818, 0.3398, 3.307)
ob_plane.rotation_euler = (0.0, -0.0, 1.57)
ob_plane.scale = (0.039, 1.0, 1.0)
ob_plane.lineart.crease_threshold = 0.0
ob_cube_013.location = (0.01797, 2.24, 2.806)
ob_cube_013.scale = (1.0, 0.4523, 0.3879)
ob_cube_013.lineart.crease_threshold = 0.0
ob_cube_012.location = (0.1247, 2.244, 2.801)
ob_cube_012.scale = (1.0, 0.2728, 0.4218)
ob_cube_012.lineart.crease_threshold = 0.0
ob_cube_011.location = (0.06266, 1.029, 2.711)
ob_cube_011.scale = (1.0, 0.703, 0.5087)
ob_cube_011.lineart.crease_threshold = 0.0
ob_cube_002.location = (-0.00259, 1.631, 2.375)
ob_cube_002.scale = (1.13, 1.368, 1.083)
ob_cube_002.lineart.crease_threshold = 0.0
ob_cube_010.location = (-1.349, -1.397, 2.365)
ob_cube_010.rotation_euler = (0.0, -0.0, -0.3211)
ob_cube_010.scale = (0.2122, -0.05534, 0.1218)
ob_cube_010.lineart.crease_threshold = 0.0
ob_cube_009.location = (-1.337, -1.37, 2.365)
ob_cube_009.rotation_euler = (0.0, -0.0, -0.3211)
ob_cube_009.scale = (-0.1949, -0.03144, 0.1)
ob_cube_009.lineart.crease_threshold = 0.0
ob_cube_008.location = (1.291, -1.372, 2.378)
ob_cube_008.rotation_euler = (0.0, -0.0, 0.3392)
ob_cube_008.scale = (-0.1949, -0.03144, 0.1)
ob_cube_008.lineart.crease_threshold = 0.0
ob_cube_005.location = (1.298, -1.4, 2.378)
ob_cube_005.rotation_euler = (0.0, -0.0, 0.3392)
ob_cube_005.scale = (0.2122, -0.05534, 0.1218)
ob_cube_005.lineart.crease_threshold = 0.0
ob_cube_007.location = (-0.889, 2.905, 1.742)
ob_cube_007.scale = (0.1739, -0.1985, 0.2875)
ob_cube_007.lineart.crease_threshold = 0.0
ob_cube_006.location = (0.8871, 2.894, 1.762)
ob_cube_006.scale = (0.1739, -0.1985, 0.2875)
ob_cube_006.lineart.crease_threshold = 0.0
ob_cylinder_005.location = (-0.7258, -2.898, 1.776)
ob_cylinder_005.rotation_euler = (1.571, -0.0, 0.0)
ob_cylinder_005.scale = (0.1982, 0.1982, 0.0703)
ob_cylinder_005.lineart.crease_threshold = 0.0
ob_cylinder_004.location = (0.7872, -2.898, 1.784)
ob_cylinder_004.rotation_euler = (1.571, -0.0, 0.0)
ob_cylinder_004.scale = (0.1982, 0.1982, 0.0703)
ob_cylinder_004.lineart.crease_threshold = 0.0
ob_cube_004.location = (0.002815, -0.4444, 3.279)
ob_cube_004.scale = (1.0, 0.5528, 1.0)
ob_cube_004.lineart.crease_threshold = 0.0
ob_cube_003.location = (-0.02361, 0.06211, 3.212)
ob_cube_003.lineart.crease_threshold = 0.0
ob_cylinder_003.location = (-0.8759, -1.884, 1.204)
ob_cylinder_003.rotation_euler = (-0.0, 1.571, -0.0)
ob_cylinder_003.scale = (0.57, 0.57, 0.1646)
ob_cylinder_003.lineart.crease_threshold = 0.0
ob_cylinder_002.location = (-0.8569, 2.335, 1.153)
ob_cylinder_002.rotation_euler = (-0.0, 1.571, -0.0)
ob_cylinder_002.scale = (0.57, 0.57, 0.1646)
ob_cylinder_002.lineart.crease_threshold = 0.0
ob_cylinder_001.location = (0.8492, 2.332, 1.15)
ob_cylinder_001.rotation_euler = (-0.0, 1.571, -0.0)
ob_cylinder_001.scale = (0.57, 0.57, 0.1646)
ob_cylinder_001.lineart.crease_threshold = 0.0
ob_cylinder.location = (0.8726, -1.901, 1.266)
ob_cylinder.rotation_euler = (-0.0, 1.571, -0.0)
ob_cylinder.scale = (0.57, 0.57, 0.1646)
ob_cylinder.lineart.crease_threshold = 0.0
ob_cube_001.location = (-0.01477, -2.073, 1.775)
ob_cube_001.scale = (1.17, 1.0, 0.4947)
ob_cube_001.lineart.crease_threshold = 0.0
ob_cube.location = (0.0, 0.0, 2.276)
ob_cube.lineart.crease_threshold = 0.0

# ---- collection membership
col_collection_1.objects.link(ob_plane_001)
col_collection_1.objects.link(ob_plane)
col_collection_1.objects.link(ob_cube_013)
col_collection_1.objects.link(ob_cube_012)
col_collection_1.objects.link(ob_cube_011)
col_collection_1.objects.link(ob_cube_002)
col_collection_1.objects.link(ob_cube_010)
col_collection_1.objects.link(ob_cube_009)
col_collection_1.objects.link(ob_cube_008)
col_collection_1.objects.link(ob_cube_005)
col_collection_1.objects.link(ob_cube_007)
col_collection_1.objects.link(ob_cube_006)
col_collection_1.objects.link(ob_cylinder_005)
col_collection_1.objects.link(ob_cylinder_004)
col_collection_1.objects.link(ob_cube_004)
col_collection_1.objects.link(ob_cube_003)
col_collection_1.objects.link(ob_cylinder_003)
col_collection_1.objects.link(ob_cylinder_002)
col_collection_1.objects.link(ob_cylinder_001)
col_collection_1.objects.link(ob_cylinder)
col_collection_1.objects.link(ob_cube_001)
col_collection_1.objects.link(ob_cube)

# ---- scene / render settings (as saved in the file)
scene.frame_start = 1; scene.frame_end = 250; scene.frame_set(1)
scene.render.engine = 'BLENDER_EEVEE_NEXT'
scene.render.resolution_percentage = 50
scene.render.dither_intensity = 0.0
scene.cycles.use_denoising = False
scene.cycles.samples = 128
scene.cycles.sampling_pattern = 'TABULATED_SOBOL'
scene.cycles.use_adaptive_sampling = False
scene.cycles.use_light_tree = False
scene.cycles.blur_glossy = 0.0
scene.cycles.sample_clamp_indirect = 0.0
scene.view_settings.view_transform = 'Standard'
bpy.context.view_layer.update()

# ---- added for rendering (the .blend has no active camera and no usable light): camera, sun
cam_auto = bpy.data.cameras.new('AutoCamera')
cam_auto.lens = 50.0
cam_auto.sensor_width = 36.0
cam_auto.clip_end = 1000.0
ob_auto_camera = bpy.data.objects.new('AutoCamera', cam_auto)
scene.collection.objects.link(ob_auto_camera)
ob_auto_camera.location = (7.42861, -8.91234, 8.64503)
ob_auto_camera.rotation_euler = (1.09748, -7.21219e-08, 0.694738)
scene.camera = ob_auto_camera
light_auto_sun = bpy.data.lights.new('AutoSun', 'SUN')
light_auto_sun.energy = 3.0
light_auto_sun.angle = 0.0523599
ob_auto_sun = bpy.data.objects.new('AutoSun', light_auto_sun)
scene.collection.objects.link(ob_auto_sun)
ob_auto_sun.rotation_euler = (0.872665, 0.174533, 0.523599)
bpy.context.view_layer.update()
